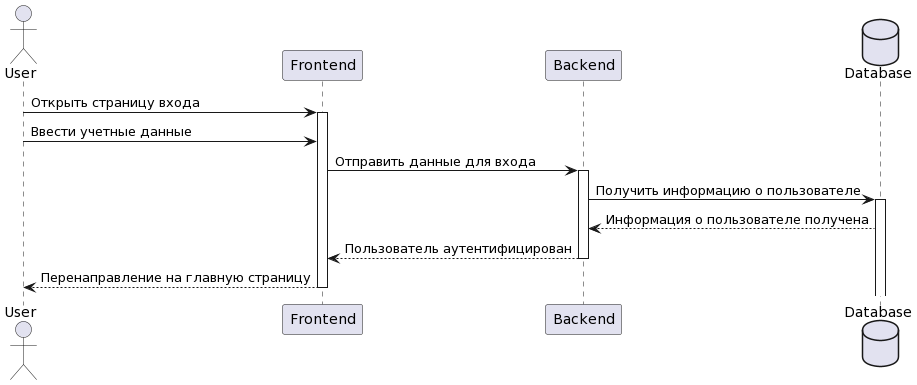

The diagram above was rendered by PlantUML. Its source (embedded in the PNG):
@startuml
actor User
participant "Frontend" as Frontend
participant "Backend" as Backend
database "Database" as Database

User -> Frontend: Открыть страницу входа
activate Frontend

User -> Frontend: Ввести учетные данные
Frontend -> Backend: Отправить данные для входа
activate Backend

Backend -> Database: Получить информацию о пользователе
activate Database
Database --> Backend: Информация о пользователе получена

Backend --> Frontend: Пользователь аутентифицирован
deactivate Backend

Frontend --> User: Перенаправление на главную страницу
deactivate Frontend
@enduml